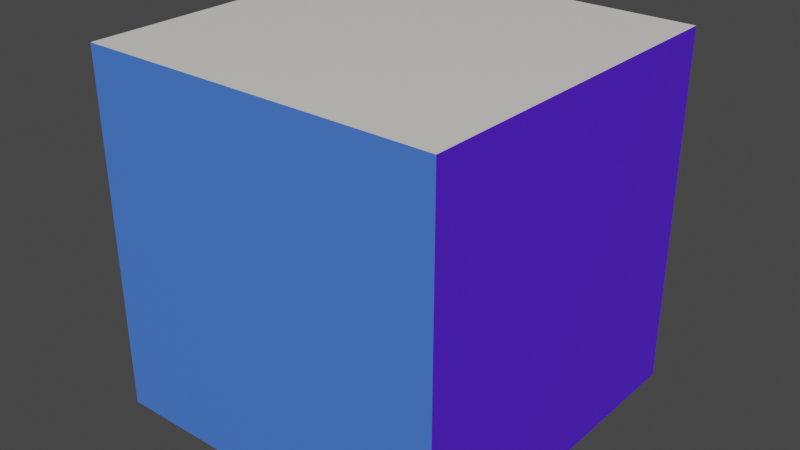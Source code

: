 # Source: cube.blend  (saved by Blender 3.5.10; exported with 4.5.12 LTS)
import bpy
from mathutils import Matrix  # noqa: F401  (used for matrix-valued properties, if any)

bpy.ops.wm.read_factory_settings(use_empty=True)
scene = bpy.context.scene
scene.name = 'Scene'

# ---- materials (node trees are filled in below, after node groups)
mat_material_001 = bpy.data.materials.new('Material.001')
mat_material_001.use_transparent_shadow = False
mat_material_002 = bpy.data.materials.new('Material.002')
mat_material_002.use_transparent_shadow = False
mat_material_003 = bpy.data.materials.new('Material.003')
mat_material_003.use_transparent_shadow = False

# ---- material node trees
mat_material_001.use_nodes = True; mat_material_001.node_tree.nodes.clear()
_N = mat_material_001.node_tree.nodes; _L = mat_material_001.node_tree.links
n0 = _N.new('ShaderNodeBsdfPrincipled'); n0.name = 'Principled BSDF'; n0.location = (10, 300)
n0.distribution = 'GGX'
n0.subsurface_method = 'RANDOM_WALK_SKIN'
n0.inputs[0].default_value = (0.09602, 0.01491, 0.8, 1.0)
n0.inputs[3].default_value = 1.45
n0.inputs[27].default_value = (0.0, 0.0, 0.0, 1.0)
n0.inputs[28].default_value = 1.0
n1 = _N.new('ShaderNodeOutputMaterial'); n1.name = 'Material Output'; n1.location = (300, 300)
_L.new(n0.outputs[0], n1.inputs[0])
n1.is_active_output = True
mat_material_002.use_nodes = True; mat_material_002.node_tree.nodes.clear()
_N = mat_material_002.node_tree.nodes; _L = mat_material_002.node_tree.links
n0 = _N.new('ShaderNodeBsdfPrincipled'); n0.name = 'Principled BSDF'; n0.location = (10, 300)
n0.distribution = 'GGX'
n0.subsurface_method = 'RANDOM_WALK_SKIN'
n0.inputs[0].default_value = (0.06686, 0.1961, 0.8, 1.0)
n0.inputs[3].default_value = 1.45
n0.inputs[27].default_value = (0.0, 0.0, 0.0, 1.0)
n0.inputs[28].default_value = 1.0
n1 = _N.new('ShaderNodeOutputMaterial'); n1.name = 'Material Output'; n1.location = (300, 300)
_L.new(n0.outputs[0], n1.inputs[0])
n1.is_active_output = True
mat_material_003.use_nodes = True; mat_material_003.node_tree.nodes.clear()
_N = mat_material_003.node_tree.nodes; _L = mat_material_003.node_tree.links
n0 = _N.new('ShaderNodeBsdfPrincipled'); n0.name = 'Principled BSDF'; n0.location = (10, 300)
n0.distribution = 'GGX'
n0.subsurface_method = 'RANDOM_WALK_SKIN'
n0.inputs[0].default_value = (0.8, 0.7776, 0.7126, 1.0)
n0.inputs[3].default_value = 1.45
n0.inputs[27].default_value = (0.0, 0.0, 0.0, 1.0)
n0.inputs[28].default_value = 1.0
n1 = _N.new('ShaderNodeOutputMaterial'); n1.name = 'Material Output'; n1.location = (300, 300)
_L.new(n0.outputs[0], n1.inputs[0])
n1.is_active_output = True

# ---- world
world_world = bpy.data.worlds.new('World'); scene.world = world_world
world_world.use_nodes = True; world_world.node_tree.nodes.clear()
_N = world_world.node_tree.nodes; _L = world_world.node_tree.links
n0 = _N.new('ShaderNodeOutputWorld'); n0.name = 'World Output'; n0.location = (300, 300)
n1 = _N.new('ShaderNodeBackground'); n1.name = 'Background'; n1.location = (10, 300)
n1.inputs[0].default_value = (0.05088, 0.05088, 0.05088, 1.0)
_L.new(n1.outputs[0], n0.inputs[0])
n0.is_active_output = True
world_world.color = (0.05088, 0.05088, 0.05088)
world_world.use_sun_shadow = False
world_world.sun_shadow_jitter_overblur = 0.0

# ---- meshes
me_cube_001 = bpy.data.meshes.new('Cube.001')
me_cube_001.from_pydata([(-1.0, -1.0, -1.0), (-1.0, -1.0, 1.0), (-1.0, 1.0, -1.0), (-1.0, 1.0, 1.0), (1.0, -1.0, -1.0), (1.0, -1.0, 1.0), (1.0, 1.0, -1.0), (1.0, 1.0, 1.0)], [], [(0, 1, 3, 2), (2, 3, 7, 6), (6, 7, 5, 4), (4, 5, 1, 0), (2, 6, 4, 0), (7, 3, 1, 5)])
me_cube_001.polygons.foreach_set('material_index', [0, 1, 0, 1, 2, 2])
_uv = me_cube_001.uv_layers.new(name='UVMap')
_uv.uv.foreach_set('vector', [0.375, 0.0, 0.625, 0.0, 0.625, 0.25, 0.375, 0.25, 0.375, 0.25, 0.625, 0.25, 0.625, 0.5, 0.375, 0.5, 0.375, 0.5, 0.625, 0.5, 0.625, 0.75, 0.375, 0.75, 0.375, 0.75, 0.625, 0.75, 0.625, 1.0, 0.375, 1.0, 0.125, 0.5, 0.375, 0.5, 0.375, 0.75, 0.125, 0.75, 0.625, 0.5, 0.875, 0.5, 0.875, 0.75, 0.625, 0.75])
me_cube_001.materials.append(mat_material_001)
me_cube_001.materials.append(mat_material_002)
me_cube_001.materials.append(mat_material_003)
me_cube_001.update()

# ---- objects
ob_cube = bpy.data.objects.new('Cube', me_cube_001)

# ---- transforms, parenting, visibility, modifiers, constraints
ob_cube.location = (0.0, 0.0, 0.0)

# ---- collection membership
scene.collection.objects.link(ob_cube)

# ---- scene / render settings (as saved in the file)
scene.frame_start = 1; scene.frame_end = 250; scene.frame_set(1)
scene.render.engine = 'BLENDER_EEVEE_NEXT'
scene.cycles.sampling_pattern = 'TABULATED_SOBOL'
scene.view_settings.view_transform = 'Filmic'
bpy.context.view_layer.update()

# ---- added for rendering (the .blend has no active camera and no usable light): camera, sun
cam_auto = bpy.data.cameras.new('AutoCamera')
cam_auto.lens = 50.0
cam_auto.sensor_width = 36.0
cam_auto.clip_end = 1000.0
ob_auto_camera = bpy.data.objects.new('AutoCamera', cam_auto)
scene.collection.objects.link(ob_auto_camera)
ob_auto_camera.location = (3.20507, -3.84609, 2.56406)
ob_auto_camera.rotation_euler = (1.09748, -7.21219e-08, 0.694738)
scene.camera = ob_auto_camera
light_auto_sun = bpy.data.lights.new('AutoSun', 'SUN')
light_auto_sun.energy = 3.0
light_auto_sun.angle = 0.0523599
ob_auto_sun = bpy.data.objects.new('AutoSun', light_auto_sun)
scene.collection.objects.link(ob_auto_sun)
ob_auto_sun.rotation_euler = (0.872665, 0.174533, 0.523599)
bpy.context.view_layer.update()
